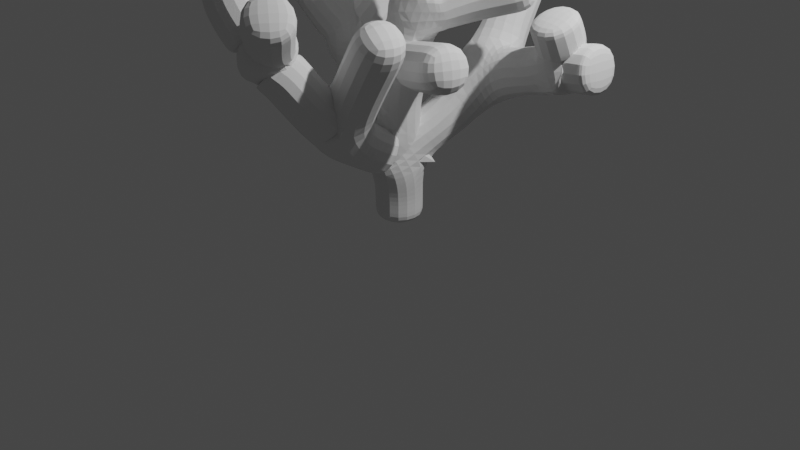 # Source: coral4.blend  (saved by Blender 2.80.75; exported with 4.5.12 LTS)
import bpy
from mathutils import Matrix  # noqa: F401  (used for matrix-valued properties, if any)

bpy.ops.wm.read_factory_settings(use_empty=True)
scene = bpy.context.scene
scene.name = 'Scene'

# ---- collections
col_collection = bpy.data.collections.new('Collection'); scene.collection.children.link(col_collection)

# ---- world
world_world = bpy.data.worlds.new('World'); scene.world = world_world
world_world.use_nodes = True; world_world.node_tree.nodes.clear()
_N = world_world.node_tree.nodes; _L = world_world.node_tree.links
n0 = _N.new('ShaderNodeOutputWorld'); n0.name = 'World Output'; n0.location = (300, 300)
n1 = _N.new('ShaderNodeBackground'); n1.name = 'Background'; n1.location = (10, 300)
n1.inputs[0].default_value = (0.05088, 0.05088, 0.05088, 1.0)
_L.new(n1.outputs[0], n0.inputs[0])
n0.is_active_output = True
world_world.color = (0.05088, 0.05088, 0.05088)
world_world.use_sun_shadow = False
world_world.sun_shadow_jitter_overblur = 0.0

# ---- cameras
cam_camera = bpy.data.cameras.new('Camera')
cam_camera.clip_end = 100.0
cam_camera.ortho_scale = 7.314

# ---- lights
light_light = bpy.data.lights.new('Light', 'POINT')
light_light.transmission_factor = 0.0
light_light.energy = 1000.0
light_light.shadow_soft_size = 0.1
light_light.shadow_maximum_resolution = 0.006
light_light.use_absolute_resolution = True

# ---- meshes
me_cube_001 = bpy.data.meshes.new('Cube.001')
me_cube_001.from_pydata([(0.0, 0.0, 0.0), (3.624e-16, 0.0085, 1.632), (1.481e-16, 0.0005343, 0.6671), (0.3707, 0.8117, 1.412), (0.2289, 1.645, 2.488), (-0.009332, -0.01675, 1.041), (0.2126, -1.368, 1.728), (-0.456, -1.647, 2.489), (-0.5176, -1.471, 2.741), (-1.061, -0.1677, 2.224), (-1.016, -0.3338, 3.548), (0.3959, 0.09319, 3.003), (-0.05239, -1.485, 2.004), (0.4405, -1.821, 2.571), (1.749, 0.8291, 1.798), (1.079, -0.3819, 1.917), (0.2172, 0.03198, 2.227), (1.073, 0.6903, 2.494), (-1.155, -0.226, 2.494), (-0.711, -1.058, 2.905), (0.05942, -0.8388, 1.155), (-0.693, 0.03041, 1.72), (-0.5784, 0.6492, 2.402), (0.8933, -0.966, 2.363), (1.339, 0.8562, 1.743), (1.304, 0.6301, 2.25)], [(5, 1), (0, 2), (2, 3), (3, 4), (2, 5), (20, 6), (12, 7), (7, 8), (21, 9), (18, 10), (16, 11), (6, 12), (12, 13), (24, 14), (1, 15), (1, 16), (16, 17), (9, 18), (18, 19), (2, 20), (5, 21), (21, 22), (20, 23), (3, 24), (24, 25)], [])
_uv = me_cube_001.uv_layers.new(name='UVMap')
_uv.uv.foreach_set('vector', [])
me_cube_001.use_remesh_preserve_volume = False
me_cube_001.use_remesh_preserve_attributes = False
me_cube_001.use_mirror_vertex_groups = False
me_cube_001.update()

# ---- objects
ob_light = bpy.data.objects.new('Light', light_light)
ob_camera = bpy.data.objects.new('Camera', cam_camera)
ob_cube = bpy.data.objects.new('Cube', me_cube_001)

# ---- transforms, parenting, visibility, modifiers, constraints
ob_light.location = (4.076, 1.005, 5.904)
ob_light.rotation_euler = (0.6503, 0.05522, 1.866)
ob_light.lock_rotations_4d = False
ob_light.empty_display_type = 'ARROWS'
ob_light.color = (0.0, 0.0, 0.0, 0.0)
ob_light.lineart.crease_threshold = 0.0
ob_camera.location = (7.359, -6.926, 4.958)
ob_camera.rotation_euler = (1.109, 0.0, 0.8149)
ob_camera.lock_rotations_4d = False
ob_camera.empty_display_type = 'ARROWS'
ob_camera.color = (0.0, 0.0, 0.0, 0.0)
ob_camera.display_type = 'WIRE'
ob_camera.lineart.crease_threshold = 0.0
ob_cube.location = (0.0, 0.0, 0.0)
ob_cube.lineart.crease_threshold = 0.0
_m = ob_cube.modifiers.new('Subdivision.001', 'SUBSURF')
_m.uv_smooth = 'PRESERVE_CORNERS'
_m.show_only_control_edges = False
_m = ob_cube.modifiers.new('Skin', 'SKIN')
_m = ob_cube.modifiers.new('Subdivision', 'SUBSURF')
_m.uv_smooth = 'PRESERVE_CORNERS'
_m.show_only_control_edges = False

# ---- collection membership
col_collection.objects.link(ob_light)
col_collection.objects.link(ob_camera)
col_collection.objects.link(ob_cube)

# ---- scene / render settings (as saved in the file)
scene.camera = ob_camera
scene.frame_start = 1; scene.frame_end = 250; scene.frame_set(1)
scene.render.engine = 'BLENDER_EEVEE_NEXT'
scene.cycles.use_denoising = False
scene.cycles.samples = 128
scene.cycles.sampling_pattern = 'TABULATED_SOBOL'
scene.cycles.use_adaptive_sampling = False
scene.cycles.use_light_tree = False
scene.view_settings.view_transform = 'Filmic'
bpy.context.view_layer.update()
